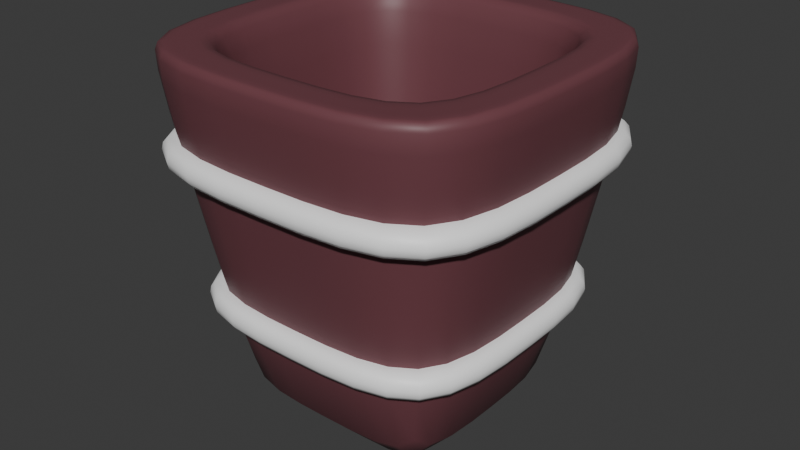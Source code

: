 # Source: BodyPart.blend  (saved by Blender 4.5.87; exported with 4.5.12 LTS)
import bpy
from mathutils import Matrix  # noqa: F401  (used for matrix-valued properties, if any)

bpy.ops.wm.read_factory_settings(use_empty=True)
scene = bpy.context.scene
scene.name = 'Scene'

# ---- collections
col_collection = bpy.data.collections.new('Collection'); scene.collection.children.link(col_collection)

# ---- materials (node trees are filled in below, after node groups)
mat_trashbin = bpy.data.materials.new('TrashBin')
mat_trashbin.alpha_threshold = 0.0
mat_trashbin.roughness = 0.5
mat_trashbin.line_color = (0.0, 0.0, 0.0, 1.0)
mat_binring = bpy.data.materials.new('BinRing')

# ---- material node trees
mat_trashbin.use_nodes = True; mat_trashbin.node_tree.nodes.clear()
_N = mat_trashbin.node_tree.nodes; _L = mat_trashbin.node_tree.links
n0 = _N.new('ShaderNodeOutputMaterial'); n0.name = 'Material Output'; n0.location = (200, 100)
n1 = _N.new('ShaderNodeBsdfPrincipled'); n1.name = 'Principled BSDF'; n1.location = (-200, 100)
n1.inputs[0].default_value = (0.1589, 0.05322, 0.06512, 1.0)
n1.inputs[3].default_value = 1.45
_L.new(n1.outputs[0], n0.inputs[0])
n0.is_active_output = True
mat_binring.use_nodes = True; mat_binring.node_tree.nodes.clear()
_N = mat_binring.node_tree.nodes; _L = mat_binring.node_tree.links
n0 = _N.new('ShaderNodeBsdfPrincipled'); n0.name = 'Principled BSDF'; n0.location = (-200, 100)
n0.inputs[0].default_value = (1.0, 1.0, 1.0, 1.0)
n1 = _N.new('ShaderNodeOutputMaterial'); n1.name = 'Material Output'; n1.location = (200, 100)
_L.new(n0.outputs[0], n1.inputs[0])
n1.is_active_output = True

# ---- world
world_world = bpy.data.worlds.new('World'); scene.world = world_world
world_world.use_nodes = True; world_world.node_tree.nodes.clear()
_N = world_world.node_tree.nodes; _L = world_world.node_tree.links
n0 = _N.new('ShaderNodeOutputWorld'); n0.name = 'World Output'; n0.location = (200, 100)
n1 = _N.new('ShaderNodeBackground'); n1.name = 'Background'; n1.location = (-200, 100)
n1.inputs[0].default_value = (0.05088, 0.05088, 0.05088, 1.0)
_L.new(n1.outputs[0], n0.inputs[0])
n0.is_active_output = True
world_world.color = (0.05088, 0.05088, 0.05088)
world_world.sun_shadow_jitter_overblur = 0.0

# ---- meshes
me_cube = bpy.data.meshes.new('Cube')
me_cube.from_pydata([(0.6707, 0.6707, 1.0), (0.6295, 0.6295, -1.0), (0.6707, -0.6707, 1.0), (0.6295, -0.6295, -1.0), (-0.6707, 0.6707, 1.0), (-0.6295, 0.6295, -1.0), (-0.6707, -0.6707, 1.0), (-0.6295, -0.6295, -1.0), (1.0, -1.0, 1.0), (-1.0, -1.0, 1.0), (1.0, 1.0, 1.0), (-1.0, 1.0, 1.0), (0.4791, -0.4791, -0.792), (-0.4791, -0.4791, -0.792), (0.4791, 0.4791, -0.792), (-0.4791, 0.4791, -0.792), (-0.6295, 0.0, -1.0), (1.0, 0.0, 1.0), (-1.0, 0.0, 1.0), (0.6295, 0.0, -1.0), (0.6707, 0.0, 1.0), (-0.6707, 0.0, 1.0), (0.4791, 0.0, -0.792), (-0.4791, 0.0, -0.792), (0.0, 0.6295, -1.0), (0.0, -1.0, 1.0), (0.0, -0.6295, -1.0), (0.0, 1.0, 1.0), (0.0, -0.6707, 1.0), (0.0, 0.6707, 1.0), (0.0, -0.4791, -0.792), (0.0, 0.4791, -0.792), (0.0, 0.0, -0.792), (0.0, 0.0, -1.0), (0.7776, -0.7776, 1.0), (-0.7776, -0.7776, 1.0), (0.7776, 0.7776, 1.0), (-0.7776, 0.7776, 1.0), (-0.7776, 0.0, 1.0), (0.7776, 0.0, 1.0), (0.0, 0.7776, 1.0), (0.0, -0.7776, 1.0), (-0.9388, -0.9388, 1.0), (-0.9388, 0.9388, 1.0), (-0.9388, 0.0, 1.0), (0.9388, 0.0, 1.0), (0.0, 0.9388, 1.0), (0.0, -0.9388, 1.0), (0.9388, -0.9388, 1.0), (0.9388, 0.9388, 1.0)], [], [(21, 6, 13, 23), (26, 25, 9, 7), (16, 18, 11, 5), (33, 19, 3, 26), (19, 17, 8, 3), (24, 27, 10, 1), (47, 42, 9, 25), (45, 48, 8, 17), (44, 43, 11, 18), (46, 49, 10, 27), (32, 23, 13, 30), (28, 2, 12, 30), (29, 4, 15, 31), (20, 0, 14, 22), (2, 20, 22, 12), (31, 15, 23, 32), (42, 44, 18, 9), (49, 45, 17, 10), (1, 10, 17, 19), (24, 1, 19, 33), (7, 9, 18, 16), (4, 21, 23, 15), (5, 24, 33, 16), (14, 31, 32, 22), (0, 29, 31, 14), (6, 28, 30, 13), (22, 32, 30, 12), (43, 46, 27, 11), (48, 47, 25, 8), (5, 11, 27, 24), (16, 33, 26, 7), (3, 8, 25, 26), (2, 28, 41, 34), (4, 29, 40, 37), (0, 20, 39, 36), (6, 21, 38, 35), (29, 0, 36, 40), (21, 4, 37, 38), (20, 2, 34, 39), (28, 6, 35, 41), (34, 41, 47, 48), (37, 40, 46, 43), (36, 39, 45, 49), (35, 38, 44, 42), (40, 36, 49, 46), (38, 37, 43, 44), (39, 34, 48, 45), (41, 35, 42, 47)])
me_cube.polygons.foreach_set('use_smooth', [True] * 48)
_k = {(7, 16): 0.32425, (5, 24): 0.32425, (3, 26): 0.32425, (1, 19): 0.32425, (5, 16): 0.32425, (3, 19): 0.32425, (1, 24): 0.32425, (7, 26): 0.32425}
me_cube.attributes.new('crease_edge', 'FLOAT', 'EDGE').data.foreach_set('value', [_k.get((min(e.vertices), max(e.vertices)), 0.0) for e in me_cube.edges])
_uv = me_cube.uv_layers.new(name='UVMap')
_uv.uv.foreach_set('vector', [0.8338, 0.625, 0.8338, 0.7088, 0.8338, 0.7088, 0.8338, 0.625, 0.375, 0.875, 0.625, 0.875, 0.625, 1.0, 0.375, 1.0, 0.375, 0.125, 0.625, 0.125, 0.625, 0.25, 0.375, 0.25, 0.25, 0.625, 0.375, 0.625, 0.375, 0.75, 0.25, 0.75, 0.375, 0.625, 0.625, 0.625, 0.625, 0.75, 0.375, 0.75, 0.375, 0.375, 0.625, 0.375, 0.625, 0.5, 0.375, 0.5, 0.75, 0.7424, 0.8674, 0.7424, 0.875, 0.75, 0.75, 0.75, 0.6326, 0.625, 0.6326, 0.7424, 0.625, 0.75, 0.625, 0.625, 0.8674, 0.625, 0.8674, 0.5076, 0.875, 0.5, 0.875, 0.625, 0.75, 0.5076, 0.6326, 0.5076, 0.625, 0.5, 0.75, 0.5, 0.75, 0.625, 0.8338, 0.625, 0.8338, 0.7088, 0.75, 0.7088, 0.75, 0.7088, 0.6662, 0.7088, 0.6662, 0.7088, 0.75, 0.7088, 0.75, 0.5412, 0.8338, 0.5412, 0.8338, 0.5412, 0.75, 0.5412, 0.6662, 0.625, 0.6662, 0.5412, 0.6662, 0.5412, 0.6662, 0.625, 0.6662, 0.7088, 0.6662, 0.625, 0.6662, 0.625, 0.6662, 0.7088, 0.75, 0.5412, 0.8338, 0.5412, 0.8338, 0.625, 0.75, 0.625, 0.8674, 0.7424, 0.8674, 0.625, 0.875, 0.625, 0.875, 0.75, 0.6326, 0.5076, 0.6326, 0.625, 0.625, 0.625, 0.625, 0.5, 0.375, 0.5, 0.625, 0.5, 0.625, 0.625, 0.375, 0.625, 0.25, 0.5, 0.375, 0.5, 0.375, 0.625, 0.25, 0.625, 0.375, 0.0, 0.625, 0.0, 0.625, 0.125, 0.375, 0.125, 0.8338, 0.5412, 0.8338, 0.625, 0.8338, 0.625, 0.8338, 0.5412, 0.125, 0.5, 0.25, 0.5, 0.25, 0.625, 0.125, 0.625, 0.6662, 0.5412, 0.75, 0.5412, 0.75, 0.625, 0.6662, 0.625, 0.6662, 0.5412, 0.75, 0.5412, 0.75, 0.5412, 0.6662, 0.5412, 0.8338, 0.7088, 0.75, 0.7088, 0.75, 0.7088, 0.8338, 0.7088, 0.6662, 0.625, 0.75, 0.625, 0.75, 0.7088, 0.6662, 0.7088, 0.8674, 0.5076, 0.75, 0.5076, 0.75, 0.5, 0.875, 0.5, 0.6326, 0.7424, 0.75, 0.7424, 0.75, 0.75, 0.625, 0.75, 0.375, 0.25, 0.625, 0.25, 0.625, 0.375, 0.375, 0.375, 0.125, 0.625, 0.25, 0.625, 0.25, 0.75, 0.125, 0.75, 0.375, 0.75, 0.625, 0.75, 0.625, 0.875, 0.375, 0.875, 0.6662, 0.7088, 0.75, 0.7088, 0.75, 0.7294, 0.6456, 0.7294, 0.8338, 0.5412, 0.75, 0.5412, 0.75, 0.5206, 0.8544, 0.5206, 0.6662, 0.5412, 0.6662, 0.625, 0.6456, 0.625, 0.6456, 0.5206, 0.8338, 0.7088, 0.8338, 0.625, 0.8544, 0.625, 0.8544, 0.7294, 0.75, 0.5412, 0.6662, 0.5412, 0.6456, 0.5206, 0.75, 0.5206, 0.8338, 0.625, 0.8338, 0.5412, 0.8544, 0.5206, 0.8544, 0.625, 0.6662, 0.625, 0.6662, 0.7088, 0.6456, 0.7294, 0.6456, 0.625, 0.75, 0.7088, 0.8338, 0.7088, 0.8544, 0.7294, 0.75, 0.7294, 0.6456, 0.7294, 0.75, 0.7294, 0.75, 0.7424, 0.6326, 0.7424, 0.8544, 0.5206, 0.75, 0.5206, 0.75, 0.5076, 0.8674, 0.5076, 0.6456, 0.5206, 0.6456, 0.625, 0.6326, 0.625, 0.6326, 0.5076, 0.8544, 0.7294, 0.8544, 0.625, 0.8674, 0.625, 0.8674, 0.7424, 0.75, 0.5206, 0.6456, 0.5206, 0.6326, 0.5076, 0.75, 0.5076, 0.8544, 0.625, 0.8544, 0.5206, 0.8674, 0.5076, 0.8674, 0.625, 0.6456, 0.625, 0.6456, 0.7294, 0.6326, 0.7424, 0.6326, 0.625, 0.75, 0.7294, 0.8544, 0.7294, 0.8674, 0.7424, 0.75, 0.7424])
me_cube.materials.append(mat_trashbin)
me_cube.use_mirror_vertex_groups = False
me_cube.update()
me_cube_001 = bpy.data.meshes.new('Cube.001')
me_cube_001.from_pydata([(-1.0, -1.0, -1.0), (-1.0, -1.0, 1.0), (-1.0, 1.0, -1.0), (-1.0, 1.0, 1.0), (1.0, -1.0, -1.0), (1.0, -1.0, 1.0), (1.0, 1.0, -1.0), (1.0, 1.0, 1.0), (-1.297, 1.297, -1.297), (-1.297, -1.297, -1.297), (-1.297, -1.297, 1.297), (-1.297, 1.297, 1.297), (1.297, 1.297, -1.297), (1.297, 1.297, 1.297), (1.297, -1.297, -1.297), (1.297, -1.297, 1.297), (-1.0, 0.0, -1.0), (-1.0, 0.0, 1.0), (-1.297, 0.0, -1.297), (-1.297, 0.0, 1.297), (0.0, 1.0, -1.0), (0.0, 1.0, 1.0), (0.0, 1.297, -1.297), (0.0, 1.297, 1.297), (1.0, 0.0, -1.0), (1.0, 0.0, 1.0), (1.297, 0.0, -1.297), (1.297, 0.0, 1.297), (0.0, -1.0, -1.0), (0.0, -1.0, 1.0), (0.0, -1.297, -1.297), (0.0, -1.297, 1.297)], [], [(25, 5, 15, 27), (28, 4, 14, 30), (21, 7, 13, 23), (24, 6, 12, 26), (18, 19, 11, 8), (22, 23, 13, 12), (26, 27, 15, 14), (30, 31, 10, 9), (20, 2, 8, 22), (17, 3, 11, 19), (29, 1, 10, 31), (16, 0, 9, 18), (16, 17, 1, 0), (20, 21, 3, 2), (24, 25, 7, 6), (28, 29, 5, 4), (2, 3, 17, 16), (2, 16, 18, 8), (1, 17, 19, 10), (9, 10, 19, 18), (6, 7, 21, 20), (6, 20, 22, 12), (8, 11, 23, 22), (3, 21, 23, 11), (4, 5, 25, 24), (12, 13, 27, 26), (4, 24, 26, 14), (7, 25, 27, 13), (0, 1, 29, 28), (5, 29, 31, 15), (14, 15, 31, 30), (0, 28, 30, 9)])
me_cube_001.polygons.foreach_set('use_smooth', [True] * 32)
_uv = me_cube_001.uv_layers.new(name='UVMap')
_uv.uv.foreach_set('vector', [0.625, 0.625, 0.625, 0.75, 0.625, 0.75, 0.625, 0.625, 0.25, 0.75, 0.375, 0.75, 0.375, 0.75, 0.25, 0.75, 0.75, 0.5, 0.625, 0.5, 0.625, 0.5, 0.75, 0.5, 0.375, 0.625, 0.375, 0.5, 0.375, 0.5, 0.375, 0.625, 0.375, 0.125, 0.625, 0.125, 0.625, 0.25, 0.375, 0.25, 0.375, 0.375, 0.625, 0.375, 0.625, 0.5, 0.375, 0.5, 0.375, 0.625, 0.625, 0.625, 0.625, 0.75, 0.375, 0.75, 0.375, 0.875, 0.625, 0.875, 0.625, 1.0, 0.375, 1.0, 0.25, 0.5, 0.125, 0.5, 0.125, 0.5, 0.25, 0.5, 0.875, 0.625, 0.875, 0.5, 0.875, 0.5, 0.875, 0.625, 0.75, 0.75, 0.875, 0.75, 0.875, 0.75, 0.75, 0.75, 0.125, 0.625, 0.125, 0.75, 0.125, 0.75, 0.125, 0.625, 0.125, 0.625, 0.875, 0.625, 0.875, 0.75, 0.125, 0.75, 0.25, 0.5, 0.75, 0.5, 0.875, 0.5, 0.125, 0.5, 0.375, 0.625, 0.625, 0.625, 0.625, 0.5, 0.375, 0.5, 0.25, 0.75, 0.75, 0.75, 0.625, 0.75, 0.375, 0.75, 0.125, 0.5, 0.875, 0.5, 0.875, 0.625, 0.125, 0.625, 0.125, 0.5, 0.125, 0.625, 0.125, 0.625, 0.125, 0.5, 0.875, 0.75, 0.875, 0.625, 0.875, 0.625, 0.875, 0.75, 0.375, 0.0, 0.625, 0.0, 0.625, 0.125, 0.375, 0.125, 0.375, 0.5, 0.625, 0.5, 0.75, 0.5, 0.25, 0.5, 0.375, 0.5, 0.25, 0.5, 0.25, 0.5, 0.375, 0.5, 0.375, 0.25, 0.625, 0.25, 0.625, 0.375, 0.375, 0.375, 0.875, 0.5, 0.75, 0.5, 0.75, 0.5, 0.875, 0.5, 0.375, 0.75, 0.625, 0.75, 0.625, 0.625, 0.375, 0.625, 0.375, 0.5, 0.625, 0.5, 0.625, 0.625, 0.375, 0.625, 0.375, 0.75, 0.375, 0.625, 0.375, 0.625, 0.375, 0.75, 0.625, 0.5, 0.625, 0.625, 0.625, 0.625, 0.625, 0.5, 0.125, 0.75, 0.875, 0.75, 0.75, 0.75, 0.25, 0.75, 0.625, 0.75, 0.75, 0.75, 0.75, 0.75, 0.625, 0.75, 0.375, 0.75, 0.625, 0.75, 0.625, 0.875, 0.375, 0.875, 0.125, 0.75, 0.25, 0.75, 0.25, 0.75, 0.125, 0.75])
me_cube_001.materials.append(mat_binring)
me_cube_001.update()
me_cube_002 = bpy.data.meshes.new('Cube.002')
me_cube_002.from_pydata([(-1.0, -1.0, -1.0), (-1.0, -1.0, 1.0), (-1.0, 1.0, -1.0), (-1.0, 1.0, 1.0), (1.0, -1.0, -1.0), (1.0, -1.0, 1.0), (1.0, 1.0, -1.0), (1.0, 1.0, 1.0), (-1.297, 1.297, -1.297), (-1.297, -1.297, -1.297), (-1.297, -1.297, 1.297), (-1.297, 1.297, 1.297), (1.297, 1.297, -1.297), (1.297, 1.297, 1.297), (1.297, -1.297, -1.297), (1.297, -1.297, 1.297), (-1.0, 0.0, -1.0), (-1.0, 0.0, 1.0), (-1.297, 0.0, -1.297), (-1.297, 0.0, 1.297), (0.0, 1.0, -1.0), (0.0, 1.0, 1.0), (0.0, 1.297, -1.297), (0.0, 1.297, 1.297), (1.0, 0.0, -1.0), (1.0, 0.0, 1.0), (1.297, 0.0, -1.297), (1.297, 0.0, 1.297), (0.0, -1.0, -1.0), (0.0, -1.0, 1.0), (0.0, -1.297, -1.297), (0.0, -1.297, 1.297)], [], [(25, 5, 15, 27), (28, 4, 14, 30), (21, 7, 13, 23), (24, 6, 12, 26), (18, 19, 11, 8), (22, 23, 13, 12), (26, 27, 15, 14), (30, 31, 10, 9), (20, 2, 8, 22), (17, 3, 11, 19), (29, 1, 10, 31), (16, 0, 9, 18), (16, 17, 1, 0), (20, 21, 3, 2), (24, 25, 7, 6), (28, 29, 5, 4), (2, 3, 17, 16), (2, 16, 18, 8), (1, 17, 19, 10), (9, 10, 19, 18), (6, 7, 21, 20), (6, 20, 22, 12), (8, 11, 23, 22), (3, 21, 23, 11), (4, 5, 25, 24), (12, 13, 27, 26), (4, 24, 26, 14), (7, 25, 27, 13), (0, 1, 29, 28), (5, 29, 31, 15), (14, 15, 31, 30), (0, 28, 30, 9)])
me_cube_002.polygons.foreach_set('use_smooth', [True] * 32)
_uv = me_cube_002.uv_layers.new(name='UVMap')
_uv.uv.foreach_set('vector', [0.625, 0.625, 0.625, 0.75, 0.625, 0.75, 0.625, 0.625, 0.25, 0.75, 0.375, 0.75, 0.375, 0.75, 0.25, 0.75, 0.75, 0.5, 0.625, 0.5, 0.625, 0.5, 0.75, 0.5, 0.375, 0.625, 0.375, 0.5, 0.375, 0.5, 0.375, 0.625, 0.375, 0.125, 0.625, 0.125, 0.625, 0.25, 0.375, 0.25, 0.375, 0.375, 0.625, 0.375, 0.625, 0.5, 0.375, 0.5, 0.375, 0.625, 0.625, 0.625, 0.625, 0.75, 0.375, 0.75, 0.375, 0.875, 0.625, 0.875, 0.625, 1.0, 0.375, 1.0, 0.25, 0.5, 0.125, 0.5, 0.125, 0.5, 0.25, 0.5, 0.875, 0.625, 0.875, 0.5, 0.875, 0.5, 0.875, 0.625, 0.75, 0.75, 0.875, 0.75, 0.875, 0.75, 0.75, 0.75, 0.125, 0.625, 0.125, 0.75, 0.125, 0.75, 0.125, 0.625, 0.125, 0.625, 0.875, 0.625, 0.875, 0.75, 0.125, 0.75, 0.25, 0.5, 0.75, 0.5, 0.875, 0.5, 0.125, 0.5, 0.375, 0.625, 0.625, 0.625, 0.625, 0.5, 0.375, 0.5, 0.25, 0.75, 0.75, 0.75, 0.625, 0.75, 0.375, 0.75, 0.125, 0.5, 0.875, 0.5, 0.875, 0.625, 0.125, 0.625, 0.125, 0.5, 0.125, 0.625, 0.125, 0.625, 0.125, 0.5, 0.875, 0.75, 0.875, 0.625, 0.875, 0.625, 0.875, 0.75, 0.375, 0.0, 0.625, 0.0, 0.625, 0.125, 0.375, 0.125, 0.375, 0.5, 0.625, 0.5, 0.75, 0.5, 0.25, 0.5, 0.375, 0.5, 0.25, 0.5, 0.25, 0.5, 0.375, 0.5, 0.375, 0.25, 0.625, 0.25, 0.625, 0.375, 0.375, 0.375, 0.875, 0.5, 0.75, 0.5, 0.75, 0.5, 0.875, 0.5, 0.375, 0.75, 0.625, 0.75, 0.625, 0.625, 0.375, 0.625, 0.375, 0.5, 0.625, 0.5, 0.625, 0.625, 0.375, 0.625, 0.375, 0.75, 0.375, 0.625, 0.375, 0.625, 0.375, 0.75, 0.625, 0.5, 0.625, 0.625, 0.625, 0.625, 0.625, 0.5, 0.125, 0.75, 0.875, 0.75, 0.75, 0.75, 0.25, 0.75, 0.625, 0.75, 0.75, 0.75, 0.75, 0.75, 0.625, 0.75, 0.375, 0.75, 0.625, 0.75, 0.625, 0.875, 0.375, 0.875, 0.125, 0.75, 0.25, 0.75, 0.25, 0.75, 0.125, 0.75])
me_cube_002.materials.append(mat_binring)
me_cube_002.update()

# ---- objects
ob_cube = bpy.data.objects.new('Cube', me_cube)
ob_cube_001 = bpy.data.objects.new('Cube.001', me_cube_001)
ob_cube_002 = bpy.data.objects.new('Cube.002', me_cube_002)

# ---- transforms, parenting, visibility, modifiers, constraints
ob_cube.location = (0.0, 0.0, 0.5933)
ob_cube.scale = (0.4931, 0.4931, 0.4931)
ob_cube.lock_rotations_4d = False
ob_cube.empty_display_type = 'ARROWS'
ob_cube.lineart.crease_threshold = 0.0
_m = ob_cube.modifiers.new('Subdivision', 'SUBSURF')
_m.levels = 2
ob_cube_001.location = (0.0, 0.0, 0.426)
ob_cube_001.scale = (0.3183, 0.3183, 0.03702)
_m = ob_cube_001.modifiers.new('Subdivision', 'SUBSURF')
_m.levels = 2
ob_cube_002.location = (0.0, 0.0, 0.8223)
ob_cube_002.scale = (0.3729, 0.3729, 0.03702)
_m = ob_cube_002.modifiers.new('Subdivision', 'SUBSURF')
_m.levels = 2

# ---- collection membership
col_collection.objects.link(ob_cube)
col_collection.objects.link(ob_cube_001)
col_collection.objects.link(ob_cube_002)

# ---- scene / render settings (as saved in the file)
scene.frame_start = 1; scene.frame_end = 250; scene.frame_set(1)
scene.render.engine = 'BLENDER_EEVEE_NEXT'
bpy.context.view_layer.update()

# ---- added for rendering (the .blend has no active camera and no usable light): camera, sun
cam_auto = bpy.data.cameras.new('AutoCamera')
cam_auto.lens = 50.0
cam_auto.sensor_width = 36.0
cam_auto.clip_end = 1000.0
ob_auto_camera = bpy.data.objects.new('AutoCamera', cam_auto)
scene.collection.objects.link(ob_auto_camera)
ob_auto_camera.location = (1.58051, -1.89661, 1.85768)
ob_auto_camera.rotation_euler = (1.09748, -7.21219e-08, 0.694738)
scene.camera = ob_auto_camera
light_auto_sun = bpy.data.lights.new('AutoSun', 'SUN')
light_auto_sun.energy = 3.0
light_auto_sun.angle = 0.0523599
ob_auto_sun = bpy.data.objects.new('AutoSun', light_auto_sun)
scene.collection.objects.link(ob_auto_sun)
ob_auto_sun.rotation_euler = (0.872665, 0.174533, 0.523599)
bpy.context.view_layer.update()
